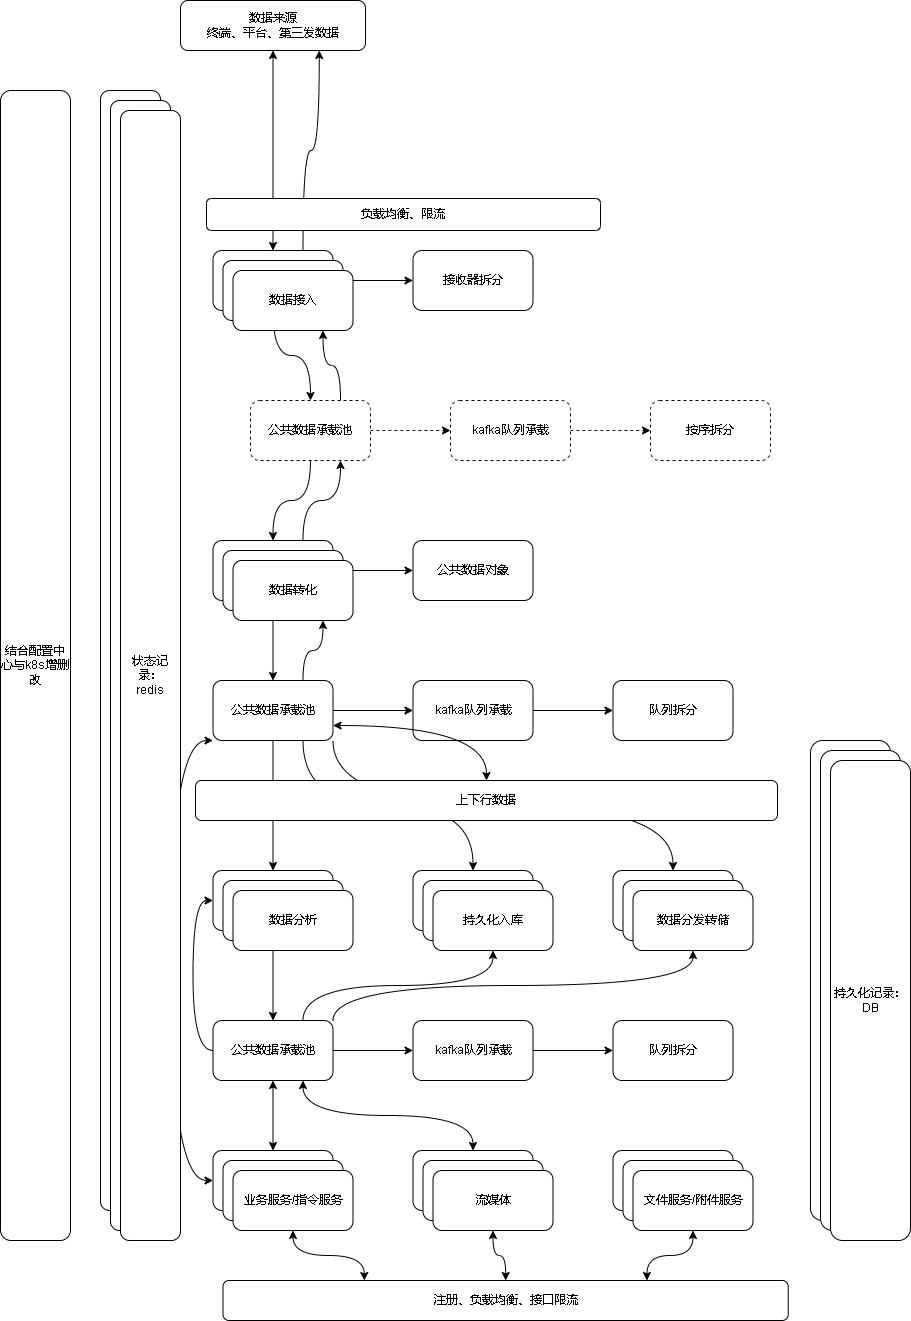

The diagram above was exported from draw.io. Its source (the exported page's mxGraphModel, read from the mxfile embedded in the PNG):
<mxGraphModel dx="2249" dy="754" grid="1" gridSize="10" guides="1" tooltips="1" connect="1" arrows="1" fold="1" page="1" pageScale="1" pageWidth="827" pageHeight="1169" background="#FFFFFF" math="0" shadow="0">
  <root>
    <mxCell id="0" />
    <mxCell id="1" parent="0" />
    <mxCell id="jjZJl9RaKcvUKyjG7ptL-118" style="edgeStyle=orthogonalEdgeStyle;curved=1;rounded=0;orthogonalLoop=1;jettySize=auto;html=1;startArrow=classic;startFill=1;" edge="1" parent="1" source="jjZJl9RaKcvUKyjG7ptL-3" target="jjZJl9RaKcvUKyjG7ptL-4">
      <mxGeometry relative="1" as="geometry" />
    </mxCell>
    <mxCell id="jjZJl9RaKcvUKyjG7ptL-3" value="数据来源&lt;br&gt;终端、平台、第三发数据" style="rounded=1;whiteSpace=wrap;html=1;" vertex="1" parent="1">
      <mxGeometry x="50" y="80" width="185" height="50" as="geometry" />
    </mxCell>
    <mxCell id="jjZJl9RaKcvUKyjG7ptL-12" value="" style="edgeStyle=orthogonalEdgeStyle;curved=1;rounded=0;orthogonalLoop=1;jettySize=auto;html=1;" edge="1" parent="1" source="jjZJl9RaKcvUKyjG7ptL-4" target="jjZJl9RaKcvUKyjG7ptL-11">
      <mxGeometry relative="1" as="geometry" />
    </mxCell>
    <mxCell id="jjZJl9RaKcvUKyjG7ptL-18" value="" style="edgeStyle=orthogonalEdgeStyle;curved=1;rounded=0;orthogonalLoop=1;jettySize=auto;html=1;entryX=0.5;entryY=0;entryDx=0;entryDy=0;" edge="1" parent="1" source="jjZJl9RaKcvUKyjG7ptL-4" target="jjZJl9RaKcvUKyjG7ptL-40">
      <mxGeometry relative="1" as="geometry" />
    </mxCell>
    <mxCell id="jjZJl9RaKcvUKyjG7ptL-79" style="edgeStyle=orthogonalEdgeStyle;curved=1;rounded=0;orthogonalLoop=1;jettySize=auto;html=1;exitX=0.75;exitY=0;exitDx=0;exitDy=0;entryX=0.75;entryY=1;entryDx=0;entryDy=0;startArrow=none;startFill=0;" edge="1" parent="1" source="jjZJl9RaKcvUKyjG7ptL-4" target="jjZJl9RaKcvUKyjG7ptL-3">
      <mxGeometry relative="1" as="geometry" />
    </mxCell>
    <mxCell id="jjZJl9RaKcvUKyjG7ptL-4" value="数据接收" style="rounded=1;whiteSpace=wrap;html=1;" vertex="1" parent="1">
      <mxGeometry x="82.5" y="330" width="120" height="60" as="geometry" />
    </mxCell>
    <mxCell id="jjZJl9RaKcvUKyjG7ptL-11" value="接收器拆分" style="whiteSpace=wrap;html=1;rounded=1;" vertex="1" parent="1">
      <mxGeometry x="282.5" y="330" width="120" height="60" as="geometry" />
    </mxCell>
    <mxCell id="jjZJl9RaKcvUKyjG7ptL-20" value="" style="edgeStyle=orthogonalEdgeStyle;curved=1;rounded=0;orthogonalLoop=1;jettySize=auto;html=1;" edge="1" parent="1" source="jjZJl9RaKcvUKyjG7ptL-17" target="jjZJl9RaKcvUKyjG7ptL-19">
      <mxGeometry relative="1" as="geometry" />
    </mxCell>
    <mxCell id="jjZJl9RaKcvUKyjG7ptL-22" value="" style="edgeStyle=orthogonalEdgeStyle;curved=1;rounded=0;orthogonalLoop=1;jettySize=auto;html=1;" edge="1" parent="1" source="jjZJl9RaKcvUKyjG7ptL-17" target="jjZJl9RaKcvUKyjG7ptL-21">
      <mxGeometry relative="1" as="geometry" />
    </mxCell>
    <mxCell id="jjZJl9RaKcvUKyjG7ptL-77" style="edgeStyle=orthogonalEdgeStyle;curved=1;rounded=0;orthogonalLoop=1;jettySize=auto;html=1;exitX=0.75;exitY=0;exitDx=0;exitDy=0;entryX=0.75;entryY=1;entryDx=0;entryDy=0;startArrow=none;startFill=0;" edge="1" parent="1" source="jjZJl9RaKcvUKyjG7ptL-17" target="jjZJl9RaKcvUKyjG7ptL-40">
      <mxGeometry relative="1" as="geometry" />
    </mxCell>
    <mxCell id="jjZJl9RaKcvUKyjG7ptL-17" value="数据转化" style="whiteSpace=wrap;html=1;rounded=1;" vertex="1" parent="1">
      <mxGeometry x="82.5" y="620" width="120" height="60" as="geometry" />
    </mxCell>
    <mxCell id="jjZJl9RaKcvUKyjG7ptL-19" value="公共数据对象" style="whiteSpace=wrap;html=1;rounded=1;" vertex="1" parent="1">
      <mxGeometry x="282.5" y="620" width="120" height="60" as="geometry" />
    </mxCell>
    <mxCell id="jjZJl9RaKcvUKyjG7ptL-24" value="" style="edgeStyle=orthogonalEdgeStyle;curved=1;rounded=0;orthogonalLoop=1;jettySize=auto;html=1;" edge="1" parent="1" source="jjZJl9RaKcvUKyjG7ptL-21" target="jjZJl9RaKcvUKyjG7ptL-23">
      <mxGeometry relative="1" as="geometry" />
    </mxCell>
    <mxCell id="jjZJl9RaKcvUKyjG7ptL-30" value="" style="edgeStyle=orthogonalEdgeStyle;curved=1;rounded=0;orthogonalLoop=1;jettySize=auto;html=1;" edge="1" parent="1" source="jjZJl9RaKcvUKyjG7ptL-21" target="jjZJl9RaKcvUKyjG7ptL-29">
      <mxGeometry relative="1" as="geometry" />
    </mxCell>
    <mxCell id="jjZJl9RaKcvUKyjG7ptL-64" style="edgeStyle=orthogonalEdgeStyle;curved=1;rounded=0;orthogonalLoop=1;jettySize=auto;html=1;exitX=0.75;exitY=1;exitDx=0;exitDy=0;entryX=0.5;entryY=0;entryDx=0;entryDy=0;" edge="1" parent="1" source="jjZJl9RaKcvUKyjG7ptL-21" target="jjZJl9RaKcvUKyjG7ptL-63">
      <mxGeometry relative="1" as="geometry" />
    </mxCell>
    <mxCell id="jjZJl9RaKcvUKyjG7ptL-72" style="edgeStyle=orthogonalEdgeStyle;curved=1;rounded=0;orthogonalLoop=1;jettySize=auto;html=1;exitX=1;exitY=1;exitDx=0;exitDy=0;entryX=0.5;entryY=0;entryDx=0;entryDy=0;" edge="1" parent="1" source="jjZJl9RaKcvUKyjG7ptL-21" target="jjZJl9RaKcvUKyjG7ptL-68">
      <mxGeometry relative="1" as="geometry" />
    </mxCell>
    <mxCell id="jjZJl9RaKcvUKyjG7ptL-76" style="edgeStyle=orthogonalEdgeStyle;curved=1;rounded=0;orthogonalLoop=1;jettySize=auto;html=1;exitX=0.75;exitY=0;exitDx=0;exitDy=0;startArrow=none;startFill=0;entryX=0.75;entryY=1;entryDx=0;entryDy=0;" edge="1" parent="1" source="jjZJl9RaKcvUKyjG7ptL-21" target="jjZJl9RaKcvUKyjG7ptL-49">
      <mxGeometry relative="1" as="geometry">
        <mxPoint x="190" y="710" as="targetPoint" />
      </mxGeometry>
    </mxCell>
    <mxCell id="jjZJl9RaKcvUKyjG7ptL-90" style="edgeStyle=orthogonalEdgeStyle;curved=1;rounded=0;orthogonalLoop=1;jettySize=auto;html=1;exitX=0;exitY=1;exitDx=0;exitDy=0;entryX=0;entryY=0.5;entryDx=0;entryDy=0;startArrow=classic;startFill=1;" edge="1" parent="1" source="jjZJl9RaKcvUKyjG7ptL-21" target="jjZJl9RaKcvUKyjG7ptL-85">
      <mxGeometry relative="1" as="geometry">
        <Array as="points">
          <mxPoint x="40" y="820" />
          <mxPoint x="40" y="1260" />
        </Array>
      </mxGeometry>
    </mxCell>
    <mxCell id="jjZJl9RaKcvUKyjG7ptL-21" value="公共数据承载池" style="whiteSpace=wrap;html=1;rounded=1;" vertex="1" parent="1">
      <mxGeometry x="82.5" y="760" width="120" height="60" as="geometry" />
    </mxCell>
    <mxCell id="jjZJl9RaKcvUKyjG7ptL-26" value="" style="edgeStyle=orthogonalEdgeStyle;curved=1;rounded=0;orthogonalLoop=1;jettySize=auto;html=1;" edge="1" parent="1" source="jjZJl9RaKcvUKyjG7ptL-23" target="jjZJl9RaKcvUKyjG7ptL-25">
      <mxGeometry relative="1" as="geometry" />
    </mxCell>
    <mxCell id="jjZJl9RaKcvUKyjG7ptL-23" value="kafka队列承载" style="whiteSpace=wrap;html=1;rounded=1;" vertex="1" parent="1">
      <mxGeometry x="282.5" y="760" width="120" height="60" as="geometry" />
    </mxCell>
    <mxCell id="jjZJl9RaKcvUKyjG7ptL-25" value="队列拆分" style="whiteSpace=wrap;html=1;rounded=1;" vertex="1" parent="1">
      <mxGeometry x="482.5" y="760" width="120" height="60" as="geometry" />
    </mxCell>
    <mxCell id="jjZJl9RaKcvUKyjG7ptL-57" style="edgeStyle=orthogonalEdgeStyle;curved=1;rounded=0;orthogonalLoop=1;jettySize=auto;html=1;entryX=0.5;entryY=0;entryDx=0;entryDy=0;" edge="1" parent="1" source="jjZJl9RaKcvUKyjG7ptL-29" target="jjZJl9RaKcvUKyjG7ptL-53">
      <mxGeometry relative="1" as="geometry" />
    </mxCell>
    <mxCell id="jjZJl9RaKcvUKyjG7ptL-29" value="数据分析" style="whiteSpace=wrap;html=1;rounded=1;" vertex="1" parent="1">
      <mxGeometry x="82.5" y="950" width="120" height="60" as="geometry" />
    </mxCell>
    <mxCell id="jjZJl9RaKcvUKyjG7ptL-39" value="" style="edgeStyle=orthogonalEdgeStyle;curved=1;rounded=0;orthogonalLoop=1;jettySize=auto;html=1;dashed=1;" edge="1" parent="1" source="jjZJl9RaKcvUKyjG7ptL-40" target="jjZJl9RaKcvUKyjG7ptL-42">
      <mxGeometry relative="1" as="geometry" />
    </mxCell>
    <mxCell id="jjZJl9RaKcvUKyjG7ptL-44" style="edgeStyle=orthogonalEdgeStyle;curved=1;rounded=0;orthogonalLoop=1;jettySize=auto;html=1;" edge="1" parent="1" source="jjZJl9RaKcvUKyjG7ptL-40" target="jjZJl9RaKcvUKyjG7ptL-17">
      <mxGeometry relative="1" as="geometry" />
    </mxCell>
    <mxCell id="jjZJl9RaKcvUKyjG7ptL-78" style="edgeStyle=orthogonalEdgeStyle;curved=1;rounded=0;orthogonalLoop=1;jettySize=auto;html=1;exitX=0.75;exitY=0;exitDx=0;exitDy=0;entryX=0.75;entryY=1;entryDx=0;entryDy=0;startArrow=none;startFill=0;" edge="1" parent="1" source="jjZJl9RaKcvUKyjG7ptL-40" target="jjZJl9RaKcvUKyjG7ptL-47">
      <mxGeometry relative="1" as="geometry" />
    </mxCell>
    <mxCell id="jjZJl9RaKcvUKyjG7ptL-40" value="公共数据承载池" style="whiteSpace=wrap;html=1;rounded=1;dashed=1;" vertex="1" parent="1">
      <mxGeometry x="120" y="480" width="120" height="60" as="geometry" />
    </mxCell>
    <mxCell id="jjZJl9RaKcvUKyjG7ptL-41" value="" style="edgeStyle=orthogonalEdgeStyle;curved=1;rounded=0;orthogonalLoop=1;jettySize=auto;html=1;dashed=1;" edge="1" parent="1" source="jjZJl9RaKcvUKyjG7ptL-42" target="jjZJl9RaKcvUKyjG7ptL-43">
      <mxGeometry relative="1" as="geometry" />
    </mxCell>
    <mxCell id="jjZJl9RaKcvUKyjG7ptL-42" value="kafka队列承载" style="whiteSpace=wrap;html=1;rounded=1;dashed=1;" vertex="1" parent="1">
      <mxGeometry x="320" y="480" width="120" height="60" as="geometry" />
    </mxCell>
    <mxCell id="jjZJl9RaKcvUKyjG7ptL-43" value="按序拆分" style="whiteSpace=wrap;html=1;rounded=1;dashed=1;" vertex="1" parent="1">
      <mxGeometry x="520" y="480" width="120" height="60" as="geometry" />
    </mxCell>
    <mxCell id="jjZJl9RaKcvUKyjG7ptL-45" value="" style="rounded=1;whiteSpace=wrap;html=1;" vertex="1" parent="1">
      <mxGeometry x="-30" y="170" width="60" height="1120" as="geometry" />
    </mxCell>
    <mxCell id="jjZJl9RaKcvUKyjG7ptL-46" value="数据接收" style="rounded=1;whiteSpace=wrap;html=1;" vertex="1" parent="1">
      <mxGeometry x="92.5" y="340" width="120" height="60" as="geometry" />
    </mxCell>
    <mxCell id="jjZJl9RaKcvUKyjG7ptL-47" value="数据接入" style="rounded=1;whiteSpace=wrap;html=1;" vertex="1" parent="1">
      <mxGeometry x="102.5" y="350" width="120" height="60" as="geometry" />
    </mxCell>
    <mxCell id="jjZJl9RaKcvUKyjG7ptL-48" value="数据转化" style="whiteSpace=wrap;html=1;rounded=1;" vertex="1" parent="1">
      <mxGeometry x="92.5" y="630" width="120" height="60" as="geometry" />
    </mxCell>
    <mxCell id="jjZJl9RaKcvUKyjG7ptL-49" value="数据转化" style="whiteSpace=wrap;html=1;rounded=1;" vertex="1" parent="1">
      <mxGeometry x="102.5" y="640" width="120" height="60" as="geometry" />
    </mxCell>
    <mxCell id="jjZJl9RaKcvUKyjG7ptL-50" value="数据分析" style="whiteSpace=wrap;html=1;rounded=1;" vertex="1" parent="1">
      <mxGeometry x="92.5" y="960" width="120" height="60" as="geometry" />
    </mxCell>
    <mxCell id="jjZJl9RaKcvUKyjG7ptL-51" value="数据分析" style="whiteSpace=wrap;html=1;rounded=1;" vertex="1" parent="1">
      <mxGeometry x="102.5" y="970" width="120" height="60" as="geometry" />
    </mxCell>
    <mxCell id="jjZJl9RaKcvUKyjG7ptL-52" value="" style="edgeStyle=orthogonalEdgeStyle;curved=1;rounded=0;orthogonalLoop=1;jettySize=auto;html=1;" edge="1" parent="1" source="jjZJl9RaKcvUKyjG7ptL-53" target="jjZJl9RaKcvUKyjG7ptL-55">
      <mxGeometry relative="1" as="geometry" />
    </mxCell>
    <mxCell id="jjZJl9RaKcvUKyjG7ptL-62" style="edgeStyle=orthogonalEdgeStyle;curved=1;rounded=0;orthogonalLoop=1;jettySize=auto;html=1;entryX=0;entryY=0.5;entryDx=0;entryDy=0;exitX=0;exitY=0.5;exitDx=0;exitDy=0;" edge="1" parent="1" source="jjZJl9RaKcvUKyjG7ptL-53" target="jjZJl9RaKcvUKyjG7ptL-29">
      <mxGeometry relative="1" as="geometry" />
    </mxCell>
    <mxCell id="jjZJl9RaKcvUKyjG7ptL-65" style="edgeStyle=orthogonalEdgeStyle;curved=1;rounded=0;orthogonalLoop=1;jettySize=auto;html=1;exitX=0.75;exitY=0;exitDx=0;exitDy=0;entryX=0.5;entryY=1;entryDx=0;entryDy=0;" edge="1" parent="1" source="jjZJl9RaKcvUKyjG7ptL-53" target="jjZJl9RaKcvUKyjG7ptL-67">
      <mxGeometry relative="1" as="geometry" />
    </mxCell>
    <mxCell id="jjZJl9RaKcvUKyjG7ptL-71" style="edgeStyle=orthogonalEdgeStyle;curved=1;rounded=0;orthogonalLoop=1;jettySize=auto;html=1;exitX=1;exitY=0;exitDx=0;exitDy=0;entryX=0.5;entryY=1;entryDx=0;entryDy=0;" edge="1" parent="1" source="jjZJl9RaKcvUKyjG7ptL-53" target="jjZJl9RaKcvUKyjG7ptL-70">
      <mxGeometry relative="1" as="geometry" />
    </mxCell>
    <mxCell id="jjZJl9RaKcvUKyjG7ptL-53" value="公共数据承载池" style="whiteSpace=wrap;html=1;rounded=1;" vertex="1" parent="1">
      <mxGeometry x="82.5" y="1100" width="120" height="60" as="geometry" />
    </mxCell>
    <mxCell id="jjZJl9RaKcvUKyjG7ptL-54" value="" style="edgeStyle=orthogonalEdgeStyle;curved=1;rounded=0;orthogonalLoop=1;jettySize=auto;html=1;" edge="1" parent="1" source="jjZJl9RaKcvUKyjG7ptL-55" target="jjZJl9RaKcvUKyjG7ptL-56">
      <mxGeometry relative="1" as="geometry" />
    </mxCell>
    <mxCell id="jjZJl9RaKcvUKyjG7ptL-55" value="kafka队列承载" style="whiteSpace=wrap;html=1;rounded=1;" vertex="1" parent="1">
      <mxGeometry x="282.5" y="1100" width="120" height="60" as="geometry" />
    </mxCell>
    <mxCell id="jjZJl9RaKcvUKyjG7ptL-56" value="队列拆分" style="whiteSpace=wrap;html=1;rounded=1;" vertex="1" parent="1">
      <mxGeometry x="482.5" y="1100" width="120" height="60" as="geometry" />
    </mxCell>
    <mxCell id="jjZJl9RaKcvUKyjG7ptL-58" value="" style="rounded=1;whiteSpace=wrap;html=1;" vertex="1" parent="1">
      <mxGeometry x="680" y="820" width="80" height="480" as="geometry" />
    </mxCell>
    <mxCell id="jjZJl9RaKcvUKyjG7ptL-63" value="持久化入库" style="whiteSpace=wrap;html=1;rounded=1;" vertex="1" parent="1">
      <mxGeometry x="282.5" y="950" width="120" height="60" as="geometry" />
    </mxCell>
    <mxCell id="jjZJl9RaKcvUKyjG7ptL-66" value="持久化入库" style="whiteSpace=wrap;html=1;rounded=1;" vertex="1" parent="1">
      <mxGeometry x="292.5" y="960" width="120" height="60" as="geometry" />
    </mxCell>
    <mxCell id="jjZJl9RaKcvUKyjG7ptL-67" value="持久化入库" style="whiteSpace=wrap;html=1;rounded=1;" vertex="1" parent="1">
      <mxGeometry x="302.5" y="970" width="120" height="60" as="geometry" />
    </mxCell>
    <mxCell id="jjZJl9RaKcvUKyjG7ptL-68" value="持久化入库" style="whiteSpace=wrap;html=1;rounded=1;" vertex="1" parent="1">
      <mxGeometry x="482.5" y="950" width="120" height="60" as="geometry" />
    </mxCell>
    <mxCell id="jjZJl9RaKcvUKyjG7ptL-69" value="持久化入库" style="whiteSpace=wrap;html=1;rounded=1;" vertex="1" parent="1">
      <mxGeometry x="492.5" y="960" width="120" height="60" as="geometry" />
    </mxCell>
    <mxCell id="jjZJl9RaKcvUKyjG7ptL-70" value="数据分发转储" style="whiteSpace=wrap;html=1;rounded=1;" vertex="1" parent="1">
      <mxGeometry x="502.5" y="970" width="120" height="60" as="geometry" />
    </mxCell>
    <mxCell id="jjZJl9RaKcvUKyjG7ptL-73" value="结合配置中心与k8s增删改" style="rounded=1;whiteSpace=wrap;html=1;" vertex="1" parent="1">
      <mxGeometry x="-130" y="170" width="70" height="1150" as="geometry" />
    </mxCell>
    <mxCell id="jjZJl9RaKcvUKyjG7ptL-75" style="edgeStyle=orthogonalEdgeStyle;curved=1;rounded=0;orthogonalLoop=1;jettySize=auto;html=1;exitX=0.5;exitY=0;exitDx=0;exitDy=0;entryX=1;entryY=0.75;entryDx=0;entryDy=0;startArrow=classic;startFill=1;" edge="1" parent="1" source="jjZJl9RaKcvUKyjG7ptL-74" target="jjZJl9RaKcvUKyjG7ptL-21">
      <mxGeometry relative="1" as="geometry" />
    </mxCell>
    <mxCell id="jjZJl9RaKcvUKyjG7ptL-74" value="上下行数据" style="rounded=1;whiteSpace=wrap;html=1;" vertex="1" parent="1">
      <mxGeometry x="65" y="860" width="582" height="40" as="geometry" />
    </mxCell>
    <mxCell id="jjZJl9RaKcvUKyjG7ptL-80" value="" style="rounded=1;whiteSpace=wrap;html=1;" vertex="1" parent="1">
      <mxGeometry x="690" y="830" width="80" height="480" as="geometry" />
    </mxCell>
    <mxCell id="jjZJl9RaKcvUKyjG7ptL-81" value="持久化记录：&lt;br&gt;DB" style="rounded=1;whiteSpace=wrap;html=1;" vertex="1" parent="1">
      <mxGeometry x="700" y="840" width="80" height="480" as="geometry" />
    </mxCell>
    <mxCell id="jjZJl9RaKcvUKyjG7ptL-82" value="" style="rounded=1;whiteSpace=wrap;html=1;" vertex="1" parent="1">
      <mxGeometry x="-20" y="180" width="60" height="1130" as="geometry" />
    </mxCell>
    <mxCell id="jjZJl9RaKcvUKyjG7ptL-83" value="状态记录：&lt;br&gt;redis" style="rounded=1;whiteSpace=wrap;html=1;" vertex="1" parent="1">
      <mxGeometry x="-10" y="190" width="60" height="1130" as="geometry" />
    </mxCell>
    <mxCell id="jjZJl9RaKcvUKyjG7ptL-88" style="edgeStyle=orthogonalEdgeStyle;curved=1;rounded=0;orthogonalLoop=1;jettySize=auto;html=1;exitX=0.5;exitY=0;exitDx=0;exitDy=0;entryX=0.5;entryY=1;entryDx=0;entryDy=0;startArrow=classic;startFill=1;" edge="1" parent="1" source="jjZJl9RaKcvUKyjG7ptL-85" target="jjZJl9RaKcvUKyjG7ptL-53">
      <mxGeometry relative="1" as="geometry" />
    </mxCell>
    <mxCell id="jjZJl9RaKcvUKyjG7ptL-85" value="业务处理" style="rounded=1;whiteSpace=wrap;html=1;" vertex="1" parent="1">
      <mxGeometry x="82.5" y="1230" width="120" height="60" as="geometry" />
    </mxCell>
    <mxCell id="jjZJl9RaKcvUKyjG7ptL-86" value="业务处理" style="rounded=1;whiteSpace=wrap;html=1;" vertex="1" parent="1">
      <mxGeometry x="92.5" y="1240" width="120" height="60" as="geometry" />
    </mxCell>
    <mxCell id="jjZJl9RaKcvUKyjG7ptL-87" value="业务服务/指令服务" style="rounded=1;whiteSpace=wrap;html=1;" vertex="1" parent="1">
      <mxGeometry x="102.5" y="1250" width="120" height="60" as="geometry" />
    </mxCell>
    <mxCell id="jjZJl9RaKcvUKyjG7ptL-97" style="edgeStyle=orthogonalEdgeStyle;curved=1;rounded=0;orthogonalLoop=1;jettySize=auto;html=1;exitX=0.5;exitY=0;exitDx=0;exitDy=0;entryX=0.75;entryY=1;entryDx=0;entryDy=0;startArrow=classic;startFill=1;" edge="1" parent="1" source="jjZJl9RaKcvUKyjG7ptL-92" target="jjZJl9RaKcvUKyjG7ptL-53">
      <mxGeometry relative="1" as="geometry" />
    </mxCell>
    <mxCell id="jjZJl9RaKcvUKyjG7ptL-92" value="流媒体" style="rounded=1;whiteSpace=wrap;html=1;" vertex="1" parent="1">
      <mxGeometry x="282.5" y="1230" width="120" height="60" as="geometry" />
    </mxCell>
    <mxCell id="jjZJl9RaKcvUKyjG7ptL-93" value="流媒体" style="rounded=1;whiteSpace=wrap;html=1;" vertex="1" parent="1">
      <mxGeometry x="292.5" y="1240" width="120" height="60" as="geometry" />
    </mxCell>
    <mxCell id="jjZJl9RaKcvUKyjG7ptL-94" value="流媒体" style="rounded=1;whiteSpace=wrap;html=1;" vertex="1" parent="1">
      <mxGeometry x="302.5" y="1250" width="120" height="60" as="geometry" />
    </mxCell>
    <mxCell id="jjZJl9RaKcvUKyjG7ptL-98" value="流媒体" style="rounded=1;whiteSpace=wrap;html=1;" vertex="1" parent="1">
      <mxGeometry x="482.5" y="1230" width="120" height="60" as="geometry" />
    </mxCell>
    <mxCell id="jjZJl9RaKcvUKyjG7ptL-99" value="流媒体" style="rounded=1;whiteSpace=wrap;html=1;" vertex="1" parent="1">
      <mxGeometry x="492.5" y="1240" width="120" height="60" as="geometry" />
    </mxCell>
    <mxCell id="jjZJl9RaKcvUKyjG7ptL-109" style="edgeStyle=orthogonalEdgeStyle;curved=1;rounded=0;orthogonalLoop=1;jettySize=auto;html=1;entryX=0.75;entryY=0;entryDx=0;entryDy=0;startArrow=classic;startFill=1;" edge="1" parent="1" source="jjZJl9RaKcvUKyjG7ptL-100" target="jjZJl9RaKcvUKyjG7ptL-103">
      <mxGeometry relative="1" as="geometry" />
    </mxCell>
    <mxCell id="jjZJl9RaKcvUKyjG7ptL-100" value="文件服务/附件服务" style="rounded=1;whiteSpace=wrap;html=1;" vertex="1" parent="1">
      <mxGeometry x="502.5" y="1250" width="120" height="60" as="geometry" />
    </mxCell>
    <mxCell id="jjZJl9RaKcvUKyjG7ptL-105" style="edgeStyle=orthogonalEdgeStyle;curved=1;rounded=0;orthogonalLoop=1;jettySize=auto;html=1;startArrow=classic;startFill=1;" edge="1" parent="1" source="jjZJl9RaKcvUKyjG7ptL-103" target="jjZJl9RaKcvUKyjG7ptL-94">
      <mxGeometry relative="1" as="geometry" />
    </mxCell>
    <mxCell id="jjZJl9RaKcvUKyjG7ptL-107" style="edgeStyle=orthogonalEdgeStyle;curved=1;rounded=0;orthogonalLoop=1;jettySize=auto;html=1;exitX=0.25;exitY=0;exitDx=0;exitDy=0;entryX=0.5;entryY=1;entryDx=0;entryDy=0;startArrow=classic;startFill=1;" edge="1" parent="1" source="jjZJl9RaKcvUKyjG7ptL-103" target="jjZJl9RaKcvUKyjG7ptL-87">
      <mxGeometry relative="1" as="geometry" />
    </mxCell>
    <mxCell id="jjZJl9RaKcvUKyjG7ptL-103" value="注册、负载均衡、接口限流" style="rounded=1;whiteSpace=wrap;html=1;" vertex="1" parent="1">
      <mxGeometry x="92.5" y="1360" width="565.25" height="40" as="geometry" />
    </mxCell>
    <mxCell id="jjZJl9RaKcvUKyjG7ptL-110" value="负载均衡、限流" style="rounded=1;whiteSpace=wrap;html=1;" vertex="1" parent="1">
      <mxGeometry x="76" y="278" width="394" height="32" as="geometry" />
    </mxCell>
  </root>
</mxGraphModel>